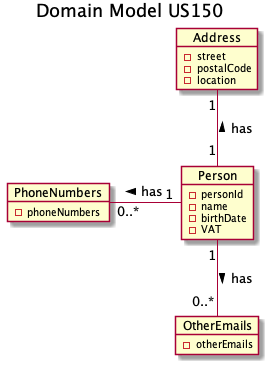

The diagram above was rendered by PlantUML. Its source (embedded in the PNG):
@startuml
title Domain Model US150
hide methods

object Person {
  - personId
  - name
  - birthDate
  - VAT
}

object OtherEmails {
  - otherEmails
}

object PhoneNumbers {
  - phoneNumbers
}

object Address {
  - street
  - postalCode
  - location
}

Person "1" -- "0..*" OtherEmails : has >
PhoneNumbers "0..*" - "1" Person : has <
Address "1" -- "1" Person : has <
@enduml